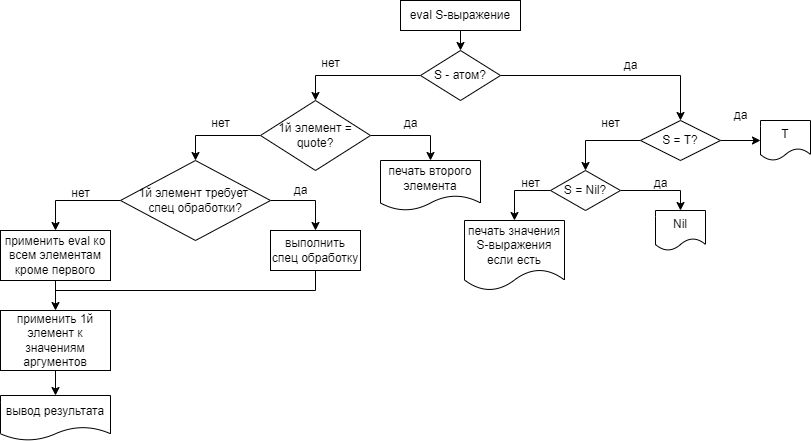

The diagram above was exported from draw.io. Its source (the exported page's mxGraphModel, read from the mxfile embedded in the PNG):
<mxGraphModel dx="1336" dy="427" grid="1" gridSize="10" guides="1" tooltips="1" connect="1" arrows="1" fold="1" page="1" pageScale="1" pageWidth="827" pageHeight="1169" math="0" shadow="0">
  <root>
    <mxCell id="0" />
    <mxCell id="1" parent="0" />
    <mxCell id="11" style="edgeStyle=none;html=1;entryX=0.5;entryY=0;entryDx=0;entryDy=0;" parent="1" source="2" target="3" edge="1">
      <mxGeometry relative="1" as="geometry" />
    </mxCell>
    <mxCell id="2" value="eval S-выражение" style="rounded=0;whiteSpace=wrap;html=1;" parent="1" vertex="1">
      <mxGeometry x="350" y="190" width="120" height="30" as="geometry" />
    </mxCell>
    <mxCell id="5" style="edgeStyle=none;html=1;entryX=0.5;entryY=0;entryDx=0;entryDy=0;rounded=0;curved=0;" parent="1" source="3" target="4" edge="1">
      <mxGeometry relative="1" as="geometry">
        <Array as="points">
          <mxPoint x="630" y="265" />
        </Array>
      </mxGeometry>
    </mxCell>
    <mxCell id="21" style="edgeStyle=none;html=1;entryX=0.5;entryY=0;entryDx=0;entryDy=0;rounded=0;curved=0;" parent="1" source="3" target="18" edge="1">
      <mxGeometry relative="1" as="geometry">
        <Array as="points">
          <mxPoint x="265" y="265" />
        </Array>
      </mxGeometry>
    </mxCell>
    <mxCell id="3" value="S - атом?" style="rhombus;whiteSpace=wrap;html=1;" parent="1" vertex="1">
      <mxGeometry x="370" y="240" width="80" height="50" as="geometry" />
    </mxCell>
    <mxCell id="12" style="edgeStyle=none;html=1;entryX=0;entryY=0.5;entryDx=0;entryDy=0;" parent="1" source="4" target="9" edge="1">
      <mxGeometry relative="1" as="geometry" />
    </mxCell>
    <mxCell id="14" style="edgeStyle=none;html=1;exitX=0;exitY=0.5;exitDx=0;exitDy=0;entryX=0.5;entryY=0;entryDx=0;entryDy=0;rounded=0;curved=0;" parent="1" source="4" target="8" edge="1">
      <mxGeometry relative="1" as="geometry">
        <Array as="points">
          <mxPoint x="535" y="330" />
        </Array>
      </mxGeometry>
    </mxCell>
    <mxCell id="4" value="S = T?" style="rhombus;whiteSpace=wrap;html=1;" parent="1" vertex="1">
      <mxGeometry x="590" y="310" width="80" height="40" as="geometry" />
    </mxCell>
    <mxCell id="6" value="да" style="text;html=1;align=center;verticalAlign=middle;resizable=0;points=[];autosize=1;strokeColor=none;fillColor=none;" parent="1" vertex="1">
      <mxGeometry x="560" y="240" width="40" height="30" as="geometry" />
    </mxCell>
    <mxCell id="7" value="Nil" style="shape=document;whiteSpace=wrap;html=1;boundedLbl=1;" parent="1" vertex="1">
      <mxGeometry x="605" y="400" width="50" height="40" as="geometry" />
    </mxCell>
    <mxCell id="16" style="edgeStyle=none;html=1;entryX=0.5;entryY=0;entryDx=0;entryDy=0;rounded=0;curved=0;" parent="1" source="8" target="7" edge="1">
      <mxGeometry relative="1" as="geometry">
        <Array as="points">
          <mxPoint x="630" y="380" />
        </Array>
      </mxGeometry>
    </mxCell>
    <mxCell id="17" style="edgeStyle=none;html=1;entryX=0.5;entryY=0;entryDx=0;entryDy=0;rounded=0;curved=0;" parent="1" source="8" target="10" edge="1">
      <mxGeometry relative="1" as="geometry">
        <Array as="points">
          <mxPoint x="464" y="380" />
        </Array>
      </mxGeometry>
    </mxCell>
    <mxCell id="8" value="S = Nil?" style="rhombus;whiteSpace=wrap;html=1;" parent="1" vertex="1">
      <mxGeometry x="500" y="360" width="70" height="40" as="geometry" />
    </mxCell>
    <mxCell id="9" value="T" style="shape=document;whiteSpace=wrap;html=1;boundedLbl=1;" parent="1" vertex="1">
      <mxGeometry x="710" y="310" width="50" height="40" as="geometry" />
    </mxCell>
    <mxCell id="10" value="печать значения S-выражения если есть" style="shape=document;whiteSpace=wrap;html=1;boundedLbl=1;" parent="1" vertex="1">
      <mxGeometry x="414" y="410" width="100" height="70" as="geometry" />
    </mxCell>
    <mxCell id="13" value="да" style="text;html=1;align=center;verticalAlign=middle;resizable=0;points=[];autosize=1;strokeColor=none;fillColor=none;" parent="1" vertex="1">
      <mxGeometry x="670" y="290" width="40" height="30" as="geometry" />
    </mxCell>
    <mxCell id="15" value="нет" style="text;html=1;align=center;verticalAlign=middle;resizable=0;points=[];autosize=1;strokeColor=none;fillColor=none;" parent="1" vertex="1">
      <mxGeometry x="540" y="298" width="40" height="30" as="geometry" />
    </mxCell>
    <mxCell id="20" style="edgeStyle=none;html=1;entryX=0.5;entryY=0;entryDx=0;entryDy=0;rounded=0;curved=0;" parent="1" source="18" target="19" edge="1">
      <mxGeometry relative="1" as="geometry">
        <Array as="points">
          <mxPoint x="380" y="325" />
        </Array>
      </mxGeometry>
    </mxCell>
    <mxCell id="27" style="edgeStyle=none;html=1;entryX=0.5;entryY=0;entryDx=0;entryDy=0;rounded=0;curved=0;" parent="1" source="18" target="26" edge="1">
      <mxGeometry relative="1" as="geometry">
        <Array as="points">
          <mxPoint x="145" y="325" />
        </Array>
      </mxGeometry>
    </mxCell>
    <mxCell id="18" value="1й элемент = quote?" style="rhombus;whiteSpace=wrap;html=1;" parent="1" vertex="1">
      <mxGeometry x="210" y="290" width="110" height="70" as="geometry" />
    </mxCell>
    <mxCell id="19" value="печать второго элемента" style="shape=document;whiteSpace=wrap;html=1;boundedLbl=1;" parent="1" vertex="1">
      <mxGeometry x="330" y="350" width="100" height="50" as="geometry" />
    </mxCell>
    <mxCell id="22" value="да" style="text;html=1;align=center;verticalAlign=middle;resizable=0;points=[];autosize=1;strokeColor=none;fillColor=none;" parent="1" vertex="1">
      <mxGeometry x="590" y="358" width="40" height="30" as="geometry" />
    </mxCell>
    <mxCell id="23" value="нет" style="text;html=1;align=center;verticalAlign=middle;resizable=0;points=[];autosize=1;strokeColor=none;fillColor=none;" parent="1" vertex="1">
      <mxGeometry x="460" y="358" width="40" height="30" as="geometry" />
    </mxCell>
    <mxCell id="25" value="да" style="text;html=1;align=center;verticalAlign=middle;resizable=0;points=[];autosize=1;strokeColor=none;fillColor=none;" parent="1" vertex="1">
      <mxGeometry x="340" y="298" width="40" height="30" as="geometry" />
    </mxCell>
    <mxCell id="30" style="edgeStyle=none;html=1;entryX=0.5;entryY=0;entryDx=0;entryDy=0;rounded=0;curved=0;" parent="1" source="26" target="29" edge="1">
      <mxGeometry relative="1" as="geometry">
        <Array as="points">
          <mxPoint x="265" y="390" />
        </Array>
      </mxGeometry>
    </mxCell>
    <mxCell id="33" style="edgeStyle=none;html=1;entryX=0.5;entryY=0;entryDx=0;entryDy=0;rounded=0;curved=0;" parent="1" source="26" target="32" edge="1">
      <mxGeometry relative="1" as="geometry">
        <Array as="points">
          <mxPoint x="5" y="390" />
        </Array>
      </mxGeometry>
    </mxCell>
    <mxCell id="26" value="1й элемент требует&amp;nbsp;&lt;div&gt;спец обработки?&lt;/div&gt;" style="rhombus;whiteSpace=wrap;html=1;" parent="1" vertex="1">
      <mxGeometry x="70" y="350" width="150" height="80" as="geometry" />
    </mxCell>
    <mxCell id="28" value="нет" style="text;html=1;align=center;verticalAlign=middle;resizable=0;points=[];autosize=1;strokeColor=none;fillColor=none;" parent="1" vertex="1">
      <mxGeometry x="150" y="298" width="40" height="30" as="geometry" />
    </mxCell>
    <mxCell id="40" style="edgeStyle=none;html=1;rounded=0;curved=0;endArrow=none;endFill=0;entryX=0.5;entryY=1;entryDx=0;entryDy=0;" parent="1" source="29" target="32" edge="1">
      <mxGeometry relative="1" as="geometry">
        <mxPoint y="480" as="targetPoint" />
        <Array as="points">
          <mxPoint x="265" y="480" />
          <mxPoint x="5" y="480" />
        </Array>
      </mxGeometry>
    </mxCell>
    <mxCell id="29" value="выполнить спец обработку" style="rounded=0;whiteSpace=wrap;html=1;" parent="1" vertex="1">
      <mxGeometry x="220" y="420" width="90" height="40" as="geometry" />
    </mxCell>
    <mxCell id="31" value="да" style="text;html=1;align=center;verticalAlign=middle;resizable=0;points=[];autosize=1;strokeColor=none;fillColor=none;" parent="1" vertex="1">
      <mxGeometry x="230" y="365" width="40" height="30" as="geometry" />
    </mxCell>
    <mxCell id="37" style="edgeStyle=none;html=1;entryX=0.5;entryY=0;entryDx=0;entryDy=0;" parent="1" source="32" target="36" edge="1">
      <mxGeometry relative="1" as="geometry" />
    </mxCell>
    <mxCell id="32" value="применить eval ко всем элементам кроме первого" style="rounded=0;whiteSpace=wrap;html=1;" parent="1" vertex="1">
      <mxGeometry x="-50" y="420" width="110" height="50" as="geometry" />
    </mxCell>
    <mxCell id="34" value="нет" style="text;html=1;align=center;verticalAlign=middle;resizable=0;points=[];autosize=1;strokeColor=none;fillColor=none;" parent="1" vertex="1">
      <mxGeometry x="10" y="368" width="40" height="30" as="geometry" />
    </mxCell>
    <mxCell id="39" style="edgeStyle=none;html=1;entryX=0.5;entryY=0;entryDx=0;entryDy=0;" parent="1" source="36" edge="1">
      <mxGeometry relative="1" as="geometry">
        <mxPoint x="5" y="585" as="targetPoint" />
      </mxGeometry>
    </mxCell>
    <mxCell id="36" value="применить 1й элемент к значениям аргументов" style="rounded=0;whiteSpace=wrap;html=1;" parent="1" vertex="1">
      <mxGeometry x="-50" y="500" width="110" height="60" as="geometry" />
    </mxCell>
    <mxCell id="38" value="вывод результата" style="shape=document;whiteSpace=wrap;html=1;boundedLbl=1;" parent="1" vertex="1">
      <mxGeometry x="-50" y="585" width="110" height="45" as="geometry" />
    </mxCell>
    <mxCell id="41" value="нет" style="text;html=1;align=center;verticalAlign=middle;resizable=0;points=[];autosize=1;strokeColor=none;fillColor=none;" vertex="1" parent="1">
      <mxGeometry x="260" y="238" width="40" height="30" as="geometry" />
    </mxCell>
  </root>
</mxGraphModel>